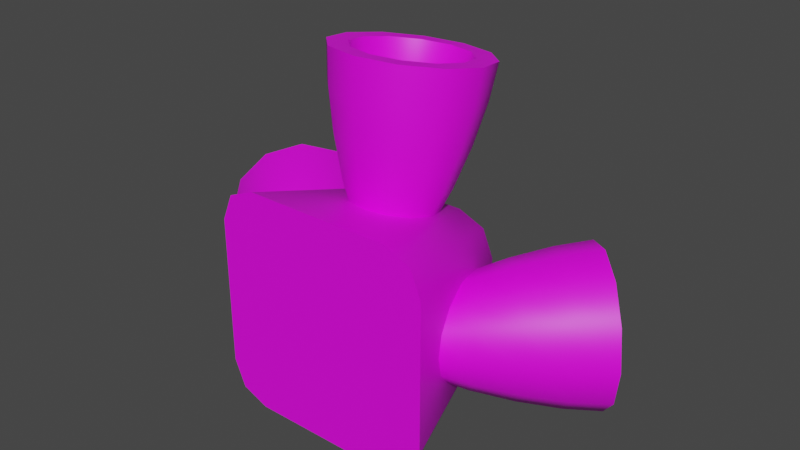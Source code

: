 # Source: rcs3_45.blend  (saved by Blender 3.3.6; exported with 4.5.12 LTS)
import bpy
from mathutils import Matrix  # noqa: F401  (used for matrix-valued properties, if any)

bpy.ops.wm.read_factory_settings(use_empty=True)
scene = bpy.context.scene
scene.name = 'Scene'

# ---- collections
col_collection = bpy.data.collections.new('Collection'); scene.collection.children.link(col_collection)

# ---- images (referenced by path relative to the original .blend; pixels are not part of the script)
import os
ASSET_DIR = os.environ.get("B2B_ASSET_DIR", "")  # directory of the original .blend (textures are referenced by path, not embedded)
HERE = os.path.dirname(os.path.abspath(__file__))  # packed textures are extracted next to this script under _unpacked/

def load_image(name, relpath, width, height, colorspace="sRGB"):
    """Load a texture the original file referenced (path relative to the .blend, or extracted next to this script)."""
    p = next((c for c in (os.path.join(HERE, relpath), os.path.join(ASSET_DIR, relpath)) if relpath and os.path.exists(c)), "")
    if p:
        img = bpy.data.images.load(p, check_existing=True)
        img.name = name
    else:  # same state as the original file: an image datablock whose file is absent (Cycles renders it pink)
        img = bpy.data.images.new(name, width, height)
        img.source = "FILE"
        img.filepath = "//" + (relpath or name)
    img.colorspace_settings.name = colorspace
    return img
img_a1_psd = load_image('a1.psd', 'a1.psd', 1024, 1024, 'sRGB')

# ---- materials (node trees are filled in below, after node groups)
mat_m = bpy.data.materials.new('m')
mat_m.alpha_threshold = 0.0
mat_m.roughness = 0.5
mat_m.line_color = (0.0, 0.0, 0.0, 1.0)

# ---- node groups
ng_auto_smooth = bpy.data.node_groups.new('Auto Smooth', 'GeometryNodeTree')
_s = ng_auto_smooth.interface.new_socket(name='Geometry', in_out='OUTPUT', socket_type='NodeSocketGeometry')
_s = ng_auto_smooth.interface.new_socket(name='Geometry', in_out='INPUT', socket_type='NodeSocketGeometry')
_s = ng_auto_smooth.interface.new_socket(name='Angle', in_out='INPUT', socket_type='NodeSocketFloat')
_s.subtype = 'ANGLE'
_s.min_value = 0.0
_s.max_value = 3.142
ng_auto_smooth.is_modifier = True
_N = ng_auto_smooth.nodes; _L = ng_auto_smooth.links
n0 = _N.new('NodeGroupOutput'); n0.name = 'Group Output'; n0.location = (480, -100)
n1 = _N.new('NodeGroupInput'); n1.name = 'Group Input'; n1.location = (-420, -300)
n2 = _N.new('NodeGroupInput'); n2.name = 'Group Input.001'; n2.location = (-60, -100)
n3 = _N.new('GeometryNodeSetShadeSmooth'); n3.name = 'Set Shade Smooth'; n3.location = (120, -100)
n3.domain = 'EDGE'
n4 = _N.new('GeometryNodeSetShadeSmooth'); n4.name = 'Set Shade Smooth.001'; n4.location = (300, -100)
n5 = _N.new('GeometryNodeInputMeshEdgeAngle'); n5.name = 'Edge Angle'; n5.location = (-420, -220)
n6 = _N.new('GeometryNodeInputEdgeSmooth'); n6.name = 'Is Edge Smooth'; n6.location = (-60, -160)
n7 = _N.new('GeometryNodeInputShadeSmooth'); n7.name = 'Is Face Smooth'; n7.location = (-240, -340)
n8 = _N.new('FunctionNodeBooleanMath'); n8.name = 'Boolean Math'; n8.location = (-60, -220)
n9 = _N.new('FunctionNodeCompare'); n9.name = 'Compare'; n9.location = (-240, -180)
n9.operation = 'LESS_EQUAL'
_L.new(n5.outputs[0], n9.inputs[0])
_L.new(n4.outputs[0], n0.inputs[0])
_L.new(n1.outputs[1], n9.inputs[1])
_L.new(n9.outputs[0], n8.inputs[0])
_L.new(n7.outputs[0], n8.inputs[1])
_L.new(n2.outputs[0], n3.inputs[0])
_L.new(n6.outputs[0], n3.inputs[1])
_L.new(n3.outputs[0], n4.inputs[0])
_L.new(n8.outputs[0], n3.inputs[2])
n0.is_active_output = True

# ---- material node trees
mat_m.use_nodes = True; mat_m.node_tree.nodes.clear()
_N = mat_m.node_tree.nodes; _L = mat_m.node_tree.links
n0 = _N.new('ShaderNodeOutputMaterial'); n0.name = 'Material Output'; n0.location = (300, 300)
n1 = _N.new('ShaderNodeBsdfPrincipled'); n1.name = 'Principled BSDF'; n1.location = (10, 300)
n1.distribution = 'GGX'
n1.subsurface_method = 'RANDOM_WALK_SKIN'
n1.inputs[3].default_value = 1.45
n1.inputs[27].default_value = (0.0, 0.0, 0.0, 1.0)
n1.inputs[28].default_value = 1.0
n2 = _N.new('ShaderNodeTexImage'); n2.name = 'Image Texture'; n2.location = (-280, 280)
n2.image = img_a1_psd
_L.new(n1.outputs[0], n0.inputs[0])
_L.new(n2.outputs[0], n1.inputs[0])
n0.is_active_output = True

# ---- world
world_world = bpy.data.worlds.new('World'); scene.world = world_world
world_world.use_nodes = True; world_world.node_tree.nodes.clear()
_N = world_world.node_tree.nodes; _L = world_world.node_tree.links
n0 = _N.new('ShaderNodeOutputWorld'); n0.name = 'World Output'; n0.location = (300, 300)
n1 = _N.new('ShaderNodeBackground'); n1.name = 'Background'; n1.location = (10, 300)
n1.inputs[0].default_value = (0.05088, 0.05088, 0.05088, 1.0)
_L.new(n1.outputs[0], n0.inputs[0])
n0.is_active_output = True
world_world.color = (0.05088, 0.05088, 0.05088)
world_world.use_sun_shadow = False
world_world.sun_shadow_jitter_overblur = 0.0

# ---- meshes
me_cube_003 = bpy.data.meshes.new('Cube.003')
me_cube_003.from_pydata([(0.01172, 0.04375, -0.01172), (0.01172, 0.04375, 0.01172), (0.02483, -0.0125, -0.0375), (0.0375, -0.0125, -0.02483), (0.03379, -0.0125, -0.03379), (0.0375, -0.0125, 0.02483), (0.02483, -0.0125, 0.0375), (0.03379, -0.0125, 0.03379), (-0.01172, 0.04375, -0.01172), (-0.01172, 0.04375, 0.01172), (-0.0375, -0.0125, -0.02483), (-0.02483, -0.0125, -0.0375), (-0.03379, -0.0125, -0.03379), (-0.02483, -0.0125, 0.0375), (-0.0375, -0.0125, 0.02483), (-0.03379, -0.0125, 0.03379), (0.01233, 0.0375, -0.025), (0.02129, 0.0375, -0.02129), (0.025, 0.0375, -0.01233), (0.02129, 0.0375, 0.02129), (0.01233, 0.0375, 0.025), (0.025, 0.0375, 0.01233), (-0.02129, 0.0375, -0.02129), (-0.01233, 0.0375, -0.025), (-0.025, 0.0375, -0.01233), (-0.01233, 0.0375, 0.025), (-0.02129, 0.0375, 0.02129), (-0.025, 0.0375, 0.01233), (-8.463e-10, 0.008349, 0.02755), (-9.698e-10, 0.01109, 0.07784), (-0.00625, 0.009998, 0.02726), (-0.009265, 0.01354, 0.07741), (-0.01083, 0.0145, 0.02647), (-0.01605, 0.02022, 0.07623), (-0.0125, 0.02066, 0.02538), (-0.01853, 0.02934, 0.07462), (-0.01605, 0.03847, 0.07301), (-0.009265, 0.04514, 0.07183), (-2.999e-09, 0.03297, 0.02321), (-4.16e-09, 0.04759, 0.0714), (0.009265, 0.04514, 0.07183), (0.01605, 0.03847, 0.07301), (0.0125, 0.02066, 0.02538), (0.01853, 0.02934, 0.07462), (0.01083, 0.0145, 0.02647), (0.01605, 0.02022, 0.07623), (0.00625, 0.009998, 0.02726), (0.009265, 0.01354, 0.07741), (-3.799e-10, 0.004013, 0.06696), (-4.484e-10, 0.004463, 0.05307), (-6.106e-10, 0.005986, 0.03922), (-0.008427, 0.00821, 0.03883), (-0.01038, 0.007202, 0.05258), (-0.01181, 0.007128, 0.06642), (-0.0146, 0.01429, 0.03776), (-0.01798, 0.01468, 0.05126), (-0.02045, 0.01564, 0.06491), (-0.01685, 0.02258, 0.0363), (-0.02076, 0.0249, 0.04946), (-0.02361, 0.02727, 0.06286), (-0.01083, 0.02681, 0.02429), (-0.0146, 0.03088, 0.03483), (-0.01798, 0.03513, 0.04766), (-0.02045, 0.0389, 0.06081), (-0.00625, 0.03132, 0.0235), (-0.008427, 0.03696, 0.03376), (-0.01038, 0.04261, 0.04634), (-0.01181, 0.04741, 0.05931), (-3.513e-09, 0.03918, 0.03337), (-4.023e-09, 0.04535, 0.04586), (-4.446e-09, 0.05052, 0.05876), (0.00625, 0.03132, 0.0235), (0.008427, 0.03696, 0.03376), (0.01038, 0.04261, 0.04634), (0.01181, 0.04741, 0.05931), (0.01083, 0.02681, 0.02429), (0.0146, 0.03088, 0.03483), (0.01798, 0.03513, 0.04766), (0.02045, 0.0389, 0.06081), (0.01685, 0.02258, 0.0363), (0.02076, 0.0249, 0.04946), (0.02361, 0.02727, 0.06286), (0.0146, 0.01429, 0.03776), (0.01798, 0.01468, 0.05126), (0.02045, 0.01564, 0.06491), (0.008427, 0.00821, 0.03883), (0.01038, 0.007202, 0.05258), (0.01181, 0.007128, 0.06642), (-0.0125, 0.008019, 0.07838), (-4.127e-10, 0.004721, 0.07896), (-0.02165, 0.01703, 0.07679), (-0.025, 0.02934, 0.07462), (-0.02165, 0.04165, 0.07245), (-0.0125, 0.05066, 0.07086), (-4.717e-09, 0.05396, 0.07028), (0.0125, 0.05066, 0.07086), (0.02165, 0.04165, 0.07245), (0.025, 0.02934, 0.07462), (0.02165, 0.01703, 0.07679), (0.0125, 0.008019, 0.07838), (2.311e-09, 0.0224, 0.03523), (3.915e-11, -0.0125, 4.215e-10), (-0.03122, 0.01464, 9.393e-09), (-0.07481, 0.02762, 0.0125), (-0.06834, 0.03409, 0.02165), (-0.0595, 0.04293, 0.025), (-0.05066, 0.05177, 0.02165), (-0.04419, 0.05824, 0.0125), (-0.04182, 0.0606, 1.201e-08), (-0.04419, 0.05824, -0.0125), (-0.05066, 0.05177, -0.02165), (-0.0595, 0.04293, -0.025), (-0.06834, 0.03409, -0.02165), (-0.07718, 0.02525, 1.113e-09), (-0.07481, 0.02762, -0.0125), (-0.06552, 0.02002, 0.01181), (-0.05415, 0.01215, 0.01038), (-0.04231, 0.00509, 0.008427), (-0.05941, 0.02614, 0.02045), (-0.04878, 0.01752, 0.01798), (-0.03794, 0.009452, 0.0146), (-0.05106, 0.03449, 0.02361), (-0.04144, 0.02486, 0.02076), (-0.03199, 0.01541, 0.01685), (-0.04271, 0.04283, 0.02045), (-0.0341, 0.0322, 0.01798), (-0.02603, 0.02137, 0.0146), (-0.01973, 0.01199, 0.01083), (-0.0366, 0.04895, 0.01181), (-0.02873, 0.03757, 0.01038), (-0.02166, 0.02573, 0.008427), (-0.01649, 0.01523, 0.00625), (-0.03436, 0.05118, 7.718e-09), (-0.02676, 0.03954, 6.791e-09), (-0.02007, 0.02733, 9.366e-09), (-0.0366, 0.04895, -0.01181), (-0.02873, 0.03757, -0.01038), (-0.02166, 0.02573, -0.008427), (-0.01649, 0.01523, -0.00625), (-0.04271, 0.04283, -0.02045), (-0.0341, 0.0322, -0.01798), (-0.02603, 0.02137, -0.0146), (-0.01973, 0.01199, -0.01083), (-0.05106, 0.03449, -0.02361), (-0.04144, 0.02486, -0.02076), (-0.03199, 0.01541, -0.01685), (-0.05941, 0.02614, -0.02045), (-0.04878, 0.01752, -0.01798), (-0.03794, 0.009452, -0.0146), (-0.06552, 0.02002, -0.01181), (-0.05415, 0.01215, -0.01038), (-0.04231, 0.00509, -0.008427), (-0.0439, 0.003493, 2.018e-09), (-0.05611, 0.01018, -2.259e-09), (-0.06776, 0.01779, 1.148e-09), (-0.07085, 0.03158, 0.009265), (-0.0318, -8.329e-05, 0.00625), (-0.06605, 0.03638, 0.01605), (-0.02857, 0.003152, 0.01083), (-0.0595, 0.04293, 0.01853), (-0.02415, 0.007571, 0.0125), (-0.05295, 0.04948, 0.01605), (-0.04815, 0.05427, 0.009265), (-0.0464, 0.05603, 1.06e-08), (-0.01531, 0.01641, 6.306e-09), (-0.04815, 0.05427, -0.009265), (-0.05295, 0.04948, -0.01605), (-0.0595, 0.04293, -0.01853), (-0.02415, 0.007571, -0.0125), (-0.06605, 0.03638, -0.01605), (-0.02857, 0.003152, -0.01083), (-0.07085, 0.03158, -0.009265), (-0.0318, -8.329e-05, -0.00625), (-0.0726, 0.02982, 2.523e-09), (-0.03299, -0.001267, 8.559e-10), (0.03299, -0.001267, 2.028e-09), (0.0726, 0.02982, 3.824e-09), (0.0318, -8.329e-05, 0.00625), (0.07085, 0.03158, 0.009265), (0.02857, 0.003152, 0.01083), (0.06605, 0.03638, 0.01605), (0.02415, 0.007571, 0.0125), (0.0595, 0.04293, 0.01853), (0.05295, 0.04948, 0.01605), (0.04815, 0.05427, 0.009265), (0.01531, 0.01641, -4.968e-09), (0.0464, 0.05603, -6.546e-09), (0.04815, 0.05427, -0.009265), (0.05295, 0.04948, -0.01605), (0.02415, 0.007571, -0.0125), (0.0595, 0.04293, -0.01853), (0.02857, 0.003152, -0.01083), (0.06605, 0.03638, -0.01605), (0.0318, -8.329e-05, -0.00625), (0.07085, 0.03158, -0.009265), (0.06776, 0.01779, 4.776e-09), (0.05611, 0.01018, 7.165e-09), (0.0439, 0.003493, 1.821e-09), (0.04231, 0.00509, 0.008427), (0.05415, 0.01215, 0.01038), (0.06552, 0.02002, 0.01181), (0.03794, 0.009452, 0.0146), (0.04878, 0.01752, 0.01798), (0.05941, 0.02614, 0.02045), (0.03199, 0.01541, 0.01685), (0.04144, 0.02486, 0.02076), (0.05106, 0.03449, 0.02361), (0.01973, 0.01199, 0.01083), (0.02603, 0.02137, 0.0146), (0.0341, 0.0322, 0.01798), (0.04271, 0.04283, 0.02045), (0.01649, 0.01523, 0.00625), (0.02166, 0.02573, 0.008427), (0.02873, 0.03757, 0.01038), (0.0366, 0.04895, 0.01181), (0.02007, 0.02733, -7.611e-09), (0.02676, 0.03954, -4.451e-09), (0.03436, 0.05118, -4.714e-09), (0.01649, 0.01523, -0.00625), (0.02166, 0.02573, -0.008427), (0.02873, 0.03757, -0.01038), (0.0366, 0.04895, -0.01181), (0.01973, 0.01199, -0.01083), (0.02603, 0.02137, -0.0146), (0.0341, 0.0322, -0.01798), (0.04271, 0.04283, -0.02045), (0.03199, 0.01541, -0.01685), (0.04144, 0.02486, -0.02076), (0.05106, 0.03449, -0.02361), (0.03794, 0.009452, -0.0146), (0.04878, 0.01752, -0.01798), (0.05941, 0.02614, -0.02045), (0.04231, 0.00509, -0.008427), (0.05415, 0.01215, -0.01038), (0.06552, 0.02002, -0.01181), (0.07481, 0.02762, 0.0125), (0.07718, 0.02525, 5.634e-09), (0.06834, 0.03409, 0.02165), (0.0595, 0.04293, 0.025), (0.05066, 0.05177, 0.02165), (0.04419, 0.05824, 0.0125), (0.04182, 0.0606, -8.356e-09), (0.04419, 0.05824, -0.0125), (0.05066, 0.05177, -0.02165), (0.0595, 0.04293, -0.025), (0.06834, 0.03409, -0.02165), (0.07481, 0.02762, -0.0125), (0.03122, 0.01464, -6.664e-09)], [], [(0, 8, 9, 1), (10, 14, 27, 24), (13, 6, 20, 25), (18, 21, 5, 3), (2, 16, 17, 4), (4, 17, 18, 3), (20, 6, 7, 19), (19, 7, 5, 21), (23, 11, 12, 22), (22, 12, 10, 24), (13, 25, 26, 15), (15, 26, 27, 14), (2, 11, 23, 16), (0, 17, 16), (0, 18, 17), (1, 20, 19), (1, 19, 21), (8, 23, 22), (8, 22, 24), (9, 26, 25), (9, 27, 26), (8, 0, 16, 23), (0, 1, 21, 18), (9, 8, 24, 27), (1, 9, 25, 20), (37, 36, 100), (84, 81, 97, 98), (81, 78, 96, 97), (78, 74, 95, 96), (74, 70, 94, 95), (70, 67, 93, 94), (67, 63, 92, 93), (63, 59, 91, 92), (59, 56, 90, 91), (56, 53, 88, 90), (53, 48, 89, 88), (87, 84, 98, 99), (87, 48, 49, 86), (86, 49, 50, 85), (85, 50, 28, 46), (84, 87, 86, 83), (83, 86, 85, 82), (82, 85, 46, 44), (81, 84, 83, 80), (80, 83, 82, 79), (79, 82, 44, 42), (78, 81, 80, 77), (77, 80, 79, 76), (76, 79, 42, 75), (74, 78, 77, 73), (73, 77, 76, 72), (72, 76, 75, 71), (70, 74, 73, 69), (69, 73, 72, 68), (68, 72, 71, 38), (67, 70, 69, 66), (66, 69, 68, 65), (65, 68, 38, 64), (63, 67, 66, 62), (62, 66, 65, 61), (61, 65, 64, 60), (59, 63, 62, 58), (58, 62, 61, 57), (57, 61, 60, 34), (56, 59, 58, 55), (55, 58, 57, 54), (54, 57, 34, 32), (53, 56, 55, 52), (52, 55, 54, 51), (51, 54, 32, 30), (48, 53, 52, 49), (49, 52, 51, 50), (50, 51, 30, 28), (87, 99, 89, 48), (29, 31, 88, 89), (31, 33, 90, 88), (33, 35, 91, 90), (35, 36, 92, 91), (36, 37, 93, 92), (37, 39, 94, 93), (39, 40, 95, 94), (40, 41, 96, 95), (41, 43, 97, 96), (43, 45, 98, 97), (45, 47, 99, 98), (47, 29, 89, 99), (29, 47, 100), (33, 31, 100), (43, 41, 100), (39, 37, 100), (35, 33, 100), (45, 43, 100), (40, 39, 100), (36, 35, 100), (47, 45, 100), (31, 29, 100), (41, 40, 100), (2, 4, 101), (4, 3, 101), (3, 5, 101), (5, 7, 101), (7, 6, 101), (6, 13, 101), (13, 15, 101), (15, 14, 101), (14, 10, 101), (10, 12, 101), (12, 11, 101), (11, 2, 101), (161, 162, 102), (171, 173, 102), (155, 157, 102), (166, 167, 102), (162, 163, 102), (157, 159, 102), (167, 169, 102), (163, 165, 102), (159, 161, 102), (169, 171, 102), (173, 155, 102), (155, 173, 113, 103), (157, 155, 103, 104), (159, 157, 104, 105), (161, 159, 105, 106), (162, 161, 106, 107), (163, 162, 107, 108), (165, 163, 108, 109), (166, 165, 109, 110), (167, 166, 110, 111), (169, 167, 111, 112), (171, 169, 112, 114), (173, 171, 114, 113), (115, 103, 113, 154), (152, 151, 172, 174), (153, 150, 151, 152), (154, 149, 150, 153), (151, 148, 170, 172), (150, 147, 148, 151), (149, 146, 147, 150), (148, 145, 168, 170), (147, 144, 145, 148), (146, 143, 144, 147), (145, 141, 142, 168), (144, 140, 141, 145), (143, 139, 140, 144), (141, 137, 138, 142), (140, 136, 137, 141), (139, 135, 136, 140), (137, 134, 164, 138), (136, 133, 134, 137), (135, 132, 133, 136), (134, 130, 131, 164), (133, 129, 130, 134), (132, 128, 129, 133), (130, 126, 127, 131), (129, 125, 126, 130), (128, 124, 125, 129), (126, 123, 160, 127), (125, 122, 123, 126), (124, 121, 122, 125), (123, 120, 158, 160), (122, 119, 120, 123), (121, 118, 119, 122), (120, 117, 156, 158), (119, 116, 117, 120), (118, 115, 116, 119), (117, 152, 174, 156), (116, 153, 152, 117), (115, 154, 153, 116), (115, 118, 104, 103), (149, 154, 113, 114), (146, 149, 114, 112), (143, 146, 112, 111), (139, 143, 111, 110), (135, 139, 110, 109), (132, 135, 109, 108), (128, 132, 108, 107), (124, 128, 107, 106), (121, 124, 106, 105), (118, 121, 105, 104), (165, 166, 102), (184, 183, 247), (231, 228, 244, 245), (228, 225, 243, 244), (225, 221, 242, 243), (221, 217, 241, 242), (217, 214, 240, 241), (214, 210, 239, 240), (210, 206, 238, 239), (206, 203, 237, 238), (203, 200, 235, 237), (200, 195, 236, 235), (234, 231, 245, 246), (234, 195, 196, 233), (233, 196, 197, 232), (232, 197, 175, 193), (231, 234, 233, 230), (230, 233, 232, 229), (229, 232, 193, 191), (228, 231, 230, 227), (227, 230, 229, 226), (226, 229, 191, 189), (225, 228, 227, 224), (224, 227, 226, 223), (223, 226, 189, 222), (221, 225, 224, 220), (220, 224, 223, 219), (219, 223, 222, 218), (217, 221, 220, 216), (216, 220, 219, 215), (215, 219, 218, 185), (214, 217, 216, 213), (213, 216, 215, 212), (212, 215, 185, 211), (210, 214, 213, 209), (209, 213, 212, 208), (208, 212, 211, 207), (206, 210, 209, 205), (205, 209, 208, 204), (204, 208, 207, 181), (203, 206, 205, 202), (202, 205, 204, 201), (201, 204, 181, 179), (200, 203, 202, 199), (199, 202, 201, 198), (198, 201, 179, 177), (195, 200, 199, 196), (196, 199, 198, 197), (197, 198, 177, 175), (234, 246, 236, 195), (176, 178, 235, 236), (178, 180, 237, 235), (180, 182, 238, 237), (182, 183, 239, 238), (183, 184, 240, 239), (184, 186, 241, 240), (186, 187, 242, 241), (187, 188, 243, 242), (188, 190, 244, 243), (190, 192, 245, 244), (192, 194, 246, 245), (194, 176, 236, 246), (176, 194, 247), (180, 178, 247), (190, 188, 247), (186, 184, 247), (182, 180, 247), (192, 190, 247), (187, 186, 247), (183, 182, 247), (194, 192, 247), (178, 176, 247), (188, 187, 247)])
me_cube_003.polygons.foreach_set('use_smooth', [True] * 253)
_k = set([(2, 4), (2, 11), (3, 4), (3, 5), (5, 7), (6, 7), (6, 13), (10, 12), (10, 14), (11, 12), (13, 15), (14, 15)])
me_cube_003.attributes.new('sharp_edge', 'BOOLEAN', 'EDGE').data.foreach_set('value', [ (min(e.vertices), max(e.vertices)) in _k for e in me_cube_003.edges])
_uv = me_cube_003.uv_layers.new(name='UVMap')
_uv.uv.foreach_set('vector', [0.4673, 0.1635, 0.5239, 0.1636, 0.5238, 0.2201, 0.4673, 0.2201, 0.6751, 0.1305, 0.6751, 0.2513, 0.5576, 0.2195, 0.5587, 0.1642, 0.5569, 0.3713, 0.4361, 0.3713, 0.4679, 0.2538, 0.5231, 0.255, 0.4336, 0.1642, 0.4324, 0.2194, 0.3161, 0.2531, 0.3161, 0.1323, 0.4342, 0.01233, 0.468, 0.1287, 0.4459, 0.1338, 0.4117, 0.01233, 0.3161, 0.1096, 0.4385, 0.1423, 0.4336, 0.1642, 0.3161, 0.1323, 0.4679, 0.2538, 0.4361, 0.3713, 0.4134, 0.3713, 0.446, 0.2489, 0.4376, 0.2415, 0.3161, 0.2757, 0.3161, 0.2531, 0.4324, 0.2194, 0.5232, 0.1298, 0.5551, 0.01233, 0.5778, 0.01233, 0.5451, 0.1347, 0.5536, 0.1421, 0.6751, 0.108, 0.6751, 0.1305, 0.5587, 0.1642, 0.5569, 0.3713, 0.5231, 0.255, 0.5453, 0.2498, 0.5794, 0.3713, 0.6751, 0.274, 0.5527, 0.2414, 0.5576, 0.2195, 0.6751, 0.2513, 0.4342, 0.01233, 0.5551, 0.01233, 0.5232, 0.1298, 0.468, 0.1287, 0.4673, 0.1635, 0.4459, 0.1338, 0.468, 0.1287, 0.4673, 0.1635, 0.4336, 0.1642, 0.4385, 0.1423, 0.4673, 0.2201, 0.4679, 0.2538, 0.446, 0.2489, 0.4673, 0.2201, 0.4376, 0.2415, 0.4324, 0.2194, 0.5239, 0.1636, 0.5232, 0.1298, 0.5451, 0.1347, 0.5239, 0.1636, 0.5536, 0.1421, 0.5587, 0.1642, 0.5238, 0.2201, 0.5453, 0.2498, 0.5231, 0.255, 0.5238, 0.2201, 0.5576, 0.2195, 0.5527, 0.2414, 0.5239, 0.1636, 0.4673, 0.1635, 0.468, 0.1287, 0.5232, 0.1298, 0.4673, 0.1635, 0.4673, 0.2201, 0.4324, 0.2194, 0.4336, 0.1642, 0.5238, 0.2201, 0.5239, 0.1636, 0.5587, 0.1642, 0.5576, 0.2195, 0.4673, 0.2201, 0.5238, 0.2201, 0.5231, 0.255, 0.4679, 0.2538, 0.1689, 0.489, 0.1689, 0.4665, 0.2652, 0.4778, 0.1032, 0.2962, 0.1032, 0.3202, 0.1287, 0.3202, 0.1287, 0.2962, 0.1032, 0.3202, 0.1032, 0.3442, 0.1287, 0.3442, 0.1287, 0.3202, 0.1032, 0.3442, 0.1032, 0.3681, 0.1287, 0.3681, 0.1287, 0.3442, 0.1032, 0.3681, 0.1032, 0.3921, 0.1287, 0.3921, 0.1287, 0.3681, 0.1032, 0.3921, 0.1032, 0.4161, 0.1287, 0.4161, 0.1287, 0.3921, 0.1032, 0.4161, 0.1032, 0.4401, 0.1287, 0.4401, 0.1287, 0.4161, 0.1032, 0.4401, 0.1032, 0.464, 0.1287, 0.464, 0.1287, 0.4401, 0.1032, 0.464, 0.1032, 0.488, 0.1287, 0.488, 0.1287, 0.464, 0.1032, 0.488, 0.1032, 0.512, 0.1287, 0.512, 0.1287, 0.488, 0.1032, 0.512, 0.1032, 0.536, 0.1287, 0.536, 0.1287, 0.512, 0.1032, 0.2722, 0.1032, 0.2962, 0.1287, 0.2962, 0.1287, 0.2722, 0.1032, 0.2722, 0.1032, 0.2482, 0.0706, 0.2482, 0.0706, 0.2722, 0.0706, 0.2722, 0.0706, 0.2482, 0.03794, 0.2482, 0.03794, 0.2722, 0.03794, 0.2722, 0.03794, 0.2482, 0.01, 0.2482, 0.01, 0.2722, 0.1032, 0.2962, 0.1032, 0.2722, 0.0706, 0.2722, 0.0706, 0.2962, 0.0706, 0.2962, 0.0706, 0.2722, 0.03794, 0.2722, 0.03794, 0.2962, 0.03794, 0.2962, 0.03794, 0.2722, 0.01, 0.2722, 0.01, 0.2962, 0.1032, 0.3202, 0.1032, 0.2962, 0.0706, 0.2962, 0.0706, 0.3202, 0.0706, 0.3202, 0.0706, 0.2962, 0.03794, 0.2962, 0.03794, 0.3202, 0.03794, 0.3202, 0.03794, 0.2962, 0.01, 0.2962, 0.01, 0.3202, 0.1032, 0.3442, 0.1032, 0.3202, 0.0706, 0.3202, 0.0706, 0.3442, 0.0706, 0.3442, 0.0706, 0.3202, 0.03794, 0.3202, 0.03794, 0.3442, 0.03794, 0.3442, 0.03794, 0.3202, 0.01, 0.3202, 0.01, 0.3442, 0.1032, 0.3681, 0.1032, 0.3442, 0.0706, 0.3442, 0.0706, 0.3681, 0.0706, 0.3681, 0.0706, 0.3442, 0.03794, 0.3442, 0.03794, 0.3681, 0.03794, 0.3681, 0.03794, 0.3442, 0.01, 0.3442, 0.01, 0.3681, 0.1032, 0.3921, 0.1032, 0.3681, 0.0706, 0.3681, 0.0706, 0.3921, 0.0706, 0.3921, 0.0706, 0.3681, 0.03794, 0.3681, 0.03794, 0.3921, 0.03794, 0.3921, 0.03794, 0.3681, 0.01, 0.3681, 0.01, 0.3921, 0.1032, 0.4161, 0.1032, 0.3921, 0.0706, 0.3921, 0.0706, 0.4161, 0.0706, 0.4161, 0.0706, 0.3921, 0.03794, 0.3921, 0.03794, 0.4161, 0.03794, 0.4161, 0.03794, 0.3921, 0.01, 0.3921, 0.01, 0.4161, 0.1032, 0.4401, 0.1032, 0.4161, 0.0706, 0.4161, 0.0706, 0.4401, 0.0706, 0.4401, 0.0706, 0.4161, 0.03794, 0.4161, 0.03794, 0.4401, 0.03794, 0.4401, 0.03794, 0.4161, 0.01, 0.4161, 0.01, 0.4401, 0.1032, 0.464, 0.1032, 0.4401, 0.0706, 0.4401, 0.0706, 0.464, 0.0706, 0.464, 0.0706, 0.4401, 0.03794, 0.4401, 0.03794, 0.464, 0.03794, 0.464, 0.03794, 0.4401, 0.01, 0.4401, 0.01, 0.464, 0.1032, 0.488, 0.1032, 0.464, 0.0706, 0.464, 0.0706, 0.488, 0.0706, 0.488, 0.0706, 0.464, 0.03794, 0.464, 0.03794, 0.488, 0.03794, 0.488, 0.03794, 0.464, 0.01, 0.464, 0.01, 0.488, 0.1032, 0.512, 0.1032, 0.488, 0.0706, 0.488, 0.0706, 0.512, 0.0706, 0.512, 0.0706, 0.488, 0.03794, 0.488, 0.03794, 0.512, 0.03794, 0.512, 0.03794, 0.488, 0.01, 0.488, 0.01, 0.512, 0.1032, 0.536, 0.1032, 0.512, 0.0706, 0.512, 0.0706, 0.536, 0.0706, 0.536, 0.0706, 0.512, 0.03794, 0.512, 0.03794, 0.536, 0.03794, 0.536, 0.03794, 0.512, 0.01, 0.512, 0.01, 0.536, 0.1032, 0.2722, 0.1287, 0.2722, 0.1287, 0.2482, 0.1032, 0.2482, 0.1685, 0.2485, 0.1685, 0.2724, 0.129, 0.2724, 0.129, 0.2485, 0.1685, 0.2724, 0.1685, 0.2963, 0.129, 0.2963, 0.129, 0.2724, 0.1685, 0.2963, 0.1685, 0.3202, 0.129, 0.3202, 0.129, 0.2963, 0.1685, 0.3202, 0.1685, 0.3442, 0.129, 0.3442, 0.129, 0.3202, 0.1685, 0.3442, 0.1685, 0.3681, 0.129, 0.3681, 0.129, 0.3442, 0.1685, 0.3681, 0.1685, 0.392, 0.129, 0.392, 0.129, 0.3681, 0.1685, 0.392, 0.1685, 0.4159, 0.129, 0.4159, 0.129, 0.392, 0.1685, 0.4159, 0.1685, 0.4398, 0.129, 0.4398, 0.129, 0.4159, 0.1685, 0.4398, 0.1685, 0.4637, 0.129, 0.4637, 0.129, 0.4398, 0.1685, 0.4637, 0.1685, 0.4876, 0.129, 0.4876, 0.129, 0.4637, 0.1685, 0.4876, 0.1685, 0.5115, 0.129, 0.5115, 0.129, 0.4876, 0.1685, 0.5115, 0.1685, 0.5354, 0.129, 0.5354, 0.129, 0.5115, 0.1689, 0.511, 0.1689, 0.489, 0.2652, 0.4778, 0.1689, 0.489, 0.1689, 0.4665, 0.2652, 0.4778, 0.1689, 0.511, 0.1689, 0.489, 0.2652, 0.4778, 0.1689, 0.511, 0.1689, 0.489, 0.2652, 0.4778, 0.1689, 0.511, 0.1689, 0.489, 0.2652, 0.4778, 0.1689, 0.4665, 0.1689, 0.4446, 0.2652, 0.4778, 0.1689, 0.4665, 0.1689, 0.4446, 0.2652, 0.4778, 0.1689, 0.4665, 0.1689, 0.4446, 0.2652, 0.4778, 0.1689, 0.489, 0.1689, 0.4665, 0.2652, 0.4778, 0.1689, 0.4665, 0.1689, 0.4446, 0.2652, 0.4778, 0.1689, 0.489, 0.1689, 0.4665, 0.2652, 0.4778, 0.1858, 0.1561, 0.1771, 0.1771, 0.09789, 0.09789, 0.1771, 0.1771, 0.1561, 0.1858, 0.09789, 0.09789, 0.1561, 0.1858, 0.03969, 0.1858, 0.09789, 0.09789, 0.03969, 0.1858, 0.0187, 0.1771, 0.09789, 0.09789, 0.0187, 0.1771, 0.01, 0.1561, 0.09789, 0.09789, 0.01, 0.1561, 0.01, 0.03969, 0.09789, 0.09789, 0.01, 0.03969, 0.0187, 0.0187, 0.09789, 0.09789, 0.0187, 0.0187, 0.03969, 0.01, 0.09789, 0.09789, 0.03969, 0.01, 0.1561, 0.01, 0.09789, 0.09789, 0.1561, 0.01, 0.1771, 0.0187, 0.09789, 0.09789, 0.1771, 0.0187, 0.1858, 0.03969, 0.09789, 0.09789, 0.1858, 0.03969, 0.1858, 0.1561, 0.09789, 0.09789, 0.1689, 0.489, 0.1689, 0.4665, 0.2652, 0.4778, 0.1689, 0.4665, 0.1689, 0.4446, 0.2652, 0.4778, 0.1689, 0.489, 0.1689, 0.4665, 0.2652, 0.4778, 0.1689, 0.4665, 0.1689, 0.4446, 0.2652, 0.4778, 0.1689, 0.4665, 0.1689, 0.4446, 0.2652, 0.4778, 0.1689, 0.4665, 0.1689, 0.4446, 0.2652, 0.4778, 0.1689, 0.511, 0.1689, 0.489, 0.2652, 0.4778, 0.1689, 0.511, 0.1689, 0.489, 0.2652, 0.4778, 0.1689, 0.511, 0.1689, 0.489, 0.2652, 0.4778, 0.1689, 0.489, 0.1689, 0.4665, 0.2652, 0.4778, 0.1689, 0.511, 0.1689, 0.489, 0.2652, 0.4778, 0.1685, 0.5115, 0.1685, 0.5354, 0.129, 0.5354, 0.129, 0.5115, 0.1685, 0.4876, 0.1685, 0.5115, 0.129, 0.5115, 0.129, 0.4876, 0.1685, 0.4637, 0.1685, 0.4876, 0.129, 0.4876, 0.129, 0.4637, 0.1685, 0.4398, 0.1685, 0.4637, 0.129, 0.4637, 0.129, 0.4398, 0.1685, 0.4159, 0.1685, 0.4398, 0.129, 0.4398, 0.129, 0.4159, 0.1685, 0.392, 0.1685, 0.4159, 0.129, 0.4159, 0.129, 0.392, 0.1685, 0.3681, 0.1685, 0.392, 0.129, 0.392, 0.129, 0.3681, 0.1685, 0.3442, 0.1685, 0.3681, 0.129, 0.3681, 0.129, 0.3442, 0.1685, 0.3202, 0.1685, 0.3442, 0.129, 0.3442, 0.129, 0.3202, 0.1685, 0.2963, 0.1685, 0.3202, 0.129, 0.3202, 0.129, 0.2963, 0.1685, 0.2724, 0.1685, 0.2963, 0.129, 0.2963, 0.129, 0.2724, 0.1685, 0.2485, 0.1685, 0.2724, 0.129, 0.2724, 0.129, 0.2485, 0.9645, 0.7263, 0.9883, 0.7263, 0.9883, 0.7023, 0.9645, 0.7023, 0.8992, 0.99, 0.8992, 0.966, 0.8713, 0.966, 0.8713, 0.99, 0.9319, 0.99, 0.9319, 0.966, 0.8992, 0.966, 0.8992, 0.99, 0.9645, 0.99, 0.9645, 0.966, 0.9319, 0.966, 0.9319, 0.99, 0.8992, 0.966, 0.8992, 0.942, 0.8713, 0.942, 0.8713, 0.966, 0.9319, 0.966, 0.9319, 0.942, 0.8992, 0.942, 0.8992, 0.966, 0.9645, 0.966, 0.9645, 0.942, 0.9319, 0.942, 0.9319, 0.966, 0.8992, 0.942, 0.8992, 0.9181, 0.8713, 0.9181, 0.8713, 0.942, 0.9319, 0.942, 0.9319, 0.9181, 0.8992, 0.9181, 0.8992, 0.942, 0.9645, 0.942, 0.9645, 0.9181, 0.9319, 0.9181, 0.9319, 0.942, 0.8992, 0.9181, 0.8992, 0.8941, 0.8713, 0.8941, 0.8713, 0.9181, 0.9319, 0.9181, 0.9319, 0.8941, 0.8992, 0.8941, 0.8992, 0.9181, 0.9645, 0.9181, 0.9645, 0.8941, 0.9319, 0.8941, 0.9319, 0.9181, 0.8992, 0.8941, 0.8992, 0.8701, 0.8713, 0.8701, 0.8713, 0.8941, 0.9319, 0.8941, 0.9319, 0.8701, 0.8992, 0.8701, 0.8992, 0.8941, 0.9645, 0.8941, 0.9645, 0.8701, 0.9319, 0.8701, 0.9319, 0.8941, 0.8992, 0.8701, 0.8992, 0.8461, 0.8713, 0.8461, 0.8713, 0.8701, 0.9319, 0.8701, 0.9319, 0.8461, 0.8992, 0.8461, 0.8992, 0.8701, 0.9645, 0.8701, 0.9645, 0.8461, 0.9319, 0.8461, 0.9319, 0.8701, 0.8992, 0.8461, 0.8992, 0.8222, 0.8713, 0.8222, 0.8713, 0.8461, 0.9319, 0.8461, 0.9319, 0.8222, 0.8992, 0.8222, 0.8992, 0.8461, 0.9645, 0.8461, 0.9645, 0.8222, 0.9319, 0.8222, 0.9319, 0.8461, 0.8992, 0.8222, 0.8992, 0.7982, 0.8713, 0.7982, 0.8713, 0.8222, 0.9319, 0.8222, 0.9319, 0.7982, 0.8992, 0.7982, 0.8992, 0.8222, 0.9645, 0.8222, 0.9645, 0.7982, 0.9319, 0.7982, 0.9319, 0.8222, 0.8992, 0.7982, 0.8992, 0.7742, 0.8713, 0.7742, 0.8713, 0.7982, 0.9319, 0.7982, 0.9319, 0.7742, 0.8992, 0.7742, 0.8992, 0.7982, 0.9645, 0.7982, 0.9645, 0.7742, 0.9319, 0.7742, 0.9319, 0.7982, 0.8992, 0.7742, 0.8992, 0.7502, 0.8713, 0.7502, 0.8713, 0.7742, 0.9319, 0.7742, 0.9319, 0.7502, 0.8992, 0.7502, 0.8992, 0.7742, 0.9645, 0.7742, 0.9645, 0.7502, 0.9319, 0.7502, 0.9319, 0.7742, 0.8992, 0.7502, 0.8992, 0.7263, 0.8713, 0.7263, 0.8713, 0.7502, 0.9319, 0.7502, 0.9319, 0.7263, 0.8992, 0.7263, 0.8992, 0.7502, 0.9645, 0.7502, 0.9645, 0.7263, 0.9319, 0.7263, 0.9319, 0.7502, 0.8992, 0.7263, 0.8992, 0.7023, 0.8713, 0.7023, 0.8713, 0.7263, 0.9319, 0.7263, 0.9319, 0.7023, 0.8992, 0.7023, 0.8992, 0.7263, 0.9645, 0.7263, 0.9645, 0.7023, 0.9319, 0.7023, 0.9319, 0.7263, 0.9645, 0.7263, 0.9645, 0.7502, 0.9883, 0.7502, 0.9883, 0.7263, 0.9645, 0.966, 0.9645, 0.99, 0.9883, 0.99, 0.9883, 0.966, 0.9645, 0.942, 0.9645, 0.966, 0.9883, 0.966, 0.9883, 0.942, 0.9645, 0.9181, 0.9645, 0.942, 0.9883, 0.942, 0.9883, 0.9181, 0.9645, 0.8941, 0.9645, 0.9181, 0.9883, 0.9181, 0.9883, 0.8941, 0.9645, 0.8701, 0.9645, 0.8941, 0.9883, 0.8941, 0.9883, 0.8701, 0.9645, 0.8461, 0.9645, 0.8701, 0.9883, 0.8701, 0.9883, 0.8461, 0.9645, 0.8222, 0.9645, 0.8461, 0.9883, 0.8461, 0.9883, 0.8222, 0.9645, 0.7982, 0.9645, 0.8222, 0.9883, 0.8222, 0.9883, 0.7982, 0.9645, 0.7742, 0.9645, 0.7982, 0.9883, 0.7982, 0.9883, 0.7742, 0.9645, 0.7502, 0.9645, 0.7742, 0.9883, 0.7742, 0.9883, 0.7502, 0.1689, 0.489, 0.1689, 0.4665, 0.2652, 0.4778, 0.1689, 0.489, 0.1689, 0.4665, 0.2652, 0.4778, 0.9645, 0.7502, 0.9645, 0.7742, 0.9883, 0.7742, 0.9883, 0.7502, 0.9645, 0.7742, 0.9645, 0.7982, 0.9883, 0.7982, 0.9883, 0.7742, 0.9645, 0.7982, 0.9645, 0.8222, 0.9883, 0.8222, 0.9883, 0.7982, 0.9645, 0.8222, 0.9645, 0.8461, 0.9883, 0.8461, 0.9883, 0.8222, 0.9645, 0.8461, 0.9645, 0.8701, 0.9883, 0.8701, 0.9883, 0.8461, 0.9645, 0.8701, 0.9645, 0.8941, 0.9883, 0.8941, 0.9883, 0.8701, 0.9645, 0.8941, 0.9645, 0.9181, 0.9883, 0.9181, 0.9883, 0.8941, 0.9645, 0.9181, 0.9645, 0.942, 0.9883, 0.942, 0.9883, 0.9181, 0.9645, 0.942, 0.9645, 0.966, 0.9883, 0.966, 0.9883, 0.942, 0.9645, 0.966, 0.9645, 0.99, 0.9883, 0.99, 0.9883, 0.966, 0.9645, 0.7263, 0.9645, 0.7502, 0.9883, 0.7502, 0.9883, 0.7263, 0.9645, 0.7263, 0.9645, 0.7023, 0.9319, 0.7023, 0.9319, 0.7263, 0.9319, 0.7263, 0.9319, 0.7023, 0.8992, 0.7023, 0.8992, 0.7263, 0.8992, 0.7263, 0.8992, 0.7023, 0.8713, 0.7023, 0.8713, 0.7263, 0.9645, 0.7502, 0.9645, 0.7263, 0.9319, 0.7263, 0.9319, 0.7502, 0.9319, 0.7502, 0.9319, 0.7263, 0.8992, 0.7263, 0.8992, 0.7502, 0.8992, 0.7502, 0.8992, 0.7263, 0.8713, 0.7263, 0.8713, 0.7502, 0.9645, 0.7742, 0.9645, 0.7502, 0.9319, 0.7502, 0.9319, 0.7742, 0.9319, 0.7742, 0.9319, 0.7502, 0.8992, 0.7502, 0.8992, 0.7742, 0.8992, 0.7742, 0.8992, 0.7502, 0.8713, 0.7502, 0.8713, 0.7742, 0.9645, 0.7982, 0.9645, 0.7742, 0.9319, 0.7742, 0.9319, 0.7982, 0.9319, 0.7982, 0.9319, 0.7742, 0.8992, 0.7742, 0.8992, 0.7982, 0.8992, 0.7982, 0.8992, 0.7742, 0.8713, 0.7742, 0.8713, 0.7982, 0.9645, 0.8222, 0.9645, 0.7982, 0.9319, 0.7982, 0.9319, 0.8222, 0.9319, 0.8222, 0.9319, 0.7982, 0.8992, 0.7982, 0.8992, 0.8222, 0.8992, 0.8222, 0.8992, 0.7982, 0.8713, 0.7982, 0.8713, 0.8222, 0.9645, 0.8461, 0.9645, 0.8222, 0.9319, 0.8222, 0.9319, 0.8461, 0.9319, 0.8461, 0.9319, 0.8222, 0.8992, 0.8222, 0.8992, 0.8461, 0.8992, 0.8461, 0.8992, 0.8222, 0.8713, 0.8222, 0.8713, 0.8461, 0.9645, 0.8701, 0.9645, 0.8461, 0.9319, 0.8461, 0.9319, 0.8701, 0.9319, 0.8701, 0.9319, 0.8461, 0.8992, 0.8461, 0.8992, 0.8701, 0.8992, 0.8701, 0.8992, 0.8461, 0.8713, 0.8461, 0.8713, 0.8701, 0.9645, 0.8941, 0.9645, 0.8701, 0.9319, 0.8701, 0.9319, 0.8941, 0.9319, 0.8941, 0.9319, 0.8701, 0.8992, 0.8701, 0.8992, 0.8941, 0.8992, 0.8941, 0.8992, 0.8701, 0.8713, 0.8701, 0.8713, 0.8941, 0.9645, 0.9181, 0.9645, 0.8941, 0.9319, 0.8941, 0.9319, 0.9181, 0.9319, 0.9181, 0.9319, 0.8941, 0.8992, 0.8941, 0.8992, 0.9181, 0.8992, 0.9181, 0.8992, 0.8941, 0.8713, 0.8941, 0.8713, 0.9181, 0.9645, 0.942, 0.9645, 0.9181, 0.9319, 0.9181, 0.9319, 0.942, 0.9319, 0.942, 0.9319, 0.9181, 0.8992, 0.9181, 0.8992, 0.942, 0.8992, 0.942, 0.8992, 0.9181, 0.8713, 0.9181, 0.8713, 0.942, 0.9645, 0.966, 0.9645, 0.942, 0.9319, 0.942, 0.9319, 0.966, 0.9319, 0.966, 0.9319, 0.942, 0.8992, 0.942, 0.8992, 0.966, 0.8992, 0.966, 0.8992, 0.942, 0.8713, 0.942, 0.8713, 0.966, 0.9645, 0.99, 0.9645, 0.966, 0.9319, 0.966, 0.9319, 0.99, 0.9319, 0.99, 0.9319, 0.966, 0.8992, 0.966, 0.8992, 0.99, 0.8992, 0.99, 0.8992, 0.966, 0.8713, 0.966, 0.8713, 0.99, 0.9645, 0.7263, 0.9883, 0.7263, 0.9883, 0.7023, 0.9645, 0.7023, 0.1685, 0.2485, 0.1685, 0.2724, 0.129, 0.2724, 0.129, 0.2485, 0.1685, 0.2724, 0.1685, 0.2963, 0.129, 0.2963, 0.129, 0.2724, 0.1685, 0.2963, 0.1685, 0.3202, 0.129, 0.3202, 0.129, 0.2963, 0.1685, 0.3202, 0.1685, 0.3442, 0.129, 0.3442, 0.129, 0.3202, 0.1685, 0.3442, 0.1685, 0.3681, 0.129, 0.3681, 0.129, 0.3442, 0.1685, 0.3681, 0.1685, 0.392, 0.129, 0.392, 0.129, 0.3681, 0.1685, 0.392, 0.1685, 0.4159, 0.129, 0.4159, 0.129, 0.392, 0.1685, 0.4159, 0.1685, 0.4398, 0.129, 0.4398, 0.129, 0.4159, 0.1685, 0.4398, 0.1685, 0.4637, 0.129, 0.4637, 0.129, 0.4398, 0.1685, 0.4637, 0.1685, 0.4876, 0.129, 0.4876, 0.129, 0.4637, 0.1685, 0.4876, 0.1685, 0.5115, 0.129, 0.5115, 0.129, 0.4876, 0.1685, 0.5115, 0.1685, 0.5354, 0.129, 0.5354, 0.129, 0.5115, 0.1689, 0.511, 0.1689, 0.489, 0.2652, 0.4778, 0.1689, 0.489, 0.1689, 0.4665, 0.2652, 0.4778, 0.1689, 0.511, 0.1689, 0.489, 0.2652, 0.4778, 0.1689, 0.511, 0.1689, 0.489, 0.2652, 0.4778, 0.1689, 0.511, 0.1689, 0.489, 0.2652, 0.4778, 0.1689, 0.4665, 0.1689, 0.4446, 0.2652, 0.4778, 0.1689, 0.4665, 0.1689, 0.4446, 0.2652, 0.4778, 0.1689, 0.4665, 0.1689, 0.4446, 0.2652, 0.4778, 0.1689, 0.489, 0.1689, 0.4665, 0.2652, 0.4778, 0.1689, 0.4665, 0.1689, 0.4446, 0.2652, 0.4778, 0.1689, 0.489, 0.1689, 0.4665, 0.2652, 0.4778])
me_cube_003.materials.append(mat_m)
me_cube_003.update()

# ---- objects
ob_mesh = bpy.data.objects.new('mesh', me_cube_003)

# ---- transforms, parenting, visibility, modifiers, constraints
ob_mesh.location = (0.0, 0.0, 0.0)
_m = ob_mesh.modifiers.new('Auto Smooth', 'NODES')
_m.node_group = ng_auto_smooth
_gi = [s.identifier for s in ng_auto_smooth.interface.items_tree if s.item_type == 'SOCKET' and s.in_out == 'INPUT']
_m[_gi[1]] = 1.047  # Angle

# ---- collection membership
col_collection.objects.link(ob_mesh)

# ---- scene / render settings (as saved in the file)
scene.frame_start = 1; scene.frame_end = 250; scene.frame_set(1)
scene.render.engine = 'CYCLES'
scene.cycles.sampling_pattern = 'TABULATED_SOBOL'
scene.cycles.use_light_tree = False
scene.cycles.bake_type = 'AO'
scene.view_settings.view_transform = 'Filmic'
bpy.context.view_layer.update()

# ---- added for rendering (the .blend has no active camera and no usable light): camera, sun
cam_auto = bpy.data.cameras.new('AutoCamera')
cam_auto.lens = 50.0
cam_auto.sensor_width = 36.0
cam_auto.clip_end = 1000.0
ob_auto_camera = bpy.data.objects.new('AutoCamera', cam_auto)
scene.collection.objects.link(ob_auto_camera)
ob_auto_camera.location = (0.191265, -0.205465, 0.173742)
ob_auto_camera.rotation_euler = (1.09748, -7.21219e-08, 0.694738)
scene.camera = ob_auto_camera
light_auto_sun = bpy.data.lights.new('AutoSun', 'SUN')
light_auto_sun.energy = 3.0
light_auto_sun.angle = 0.0523599
ob_auto_sun = bpy.data.objects.new('AutoSun', light_auto_sun)
scene.collection.objects.link(ob_auto_sun)
ob_auto_sun.rotation_euler = (0.872665, 0.174533, 0.523599)
bpy.context.view_layer.update()
